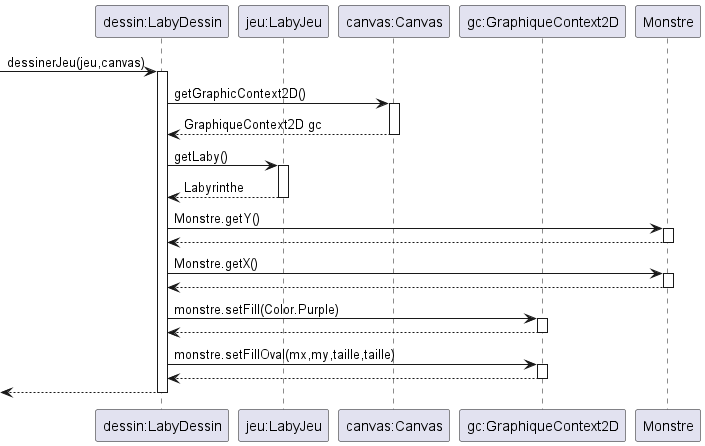

The diagram above was rendered by PlantUML. Its source (embedded in the PNG):
@startuml
participant "dessin:LabyDessin" as dessin

participant "jeu:LabyJeu" as jeu

participant "canvas:Canvas" as canvas

participant "gc:GraphiqueContext2D" as gc



->dessin : dessinerJeu(jeu,canvas)
activate dessin

dessin->canvas : getGraphicContext2D()
activate canvas
canvas-->dessin :GraphiqueContext2D gc
    deactivate canvas

dessin->jeu :getLaby()
activate jeu
dessin <-- jeu: Labyrinthe
deactivate jeu

dessin-> Monstre : Monstre.getY()
activate Monstre
dessin<--Monstre
deactivate Monstre
dessin-> Monstre : Monstre.getX()
activate Monstre
dessin<--Monstre
deactivate Monstre

gc<-dessin : monstre.setFill(Color.Purple)
activate gc
gc-->dessin

deactivate gc
gc<-dessin :monstre.setFillOval(mx,my,taille,taille)
activate gc

gc-->dessin
deactivate gc



<--dessin
    deactivate dessin
@enduml